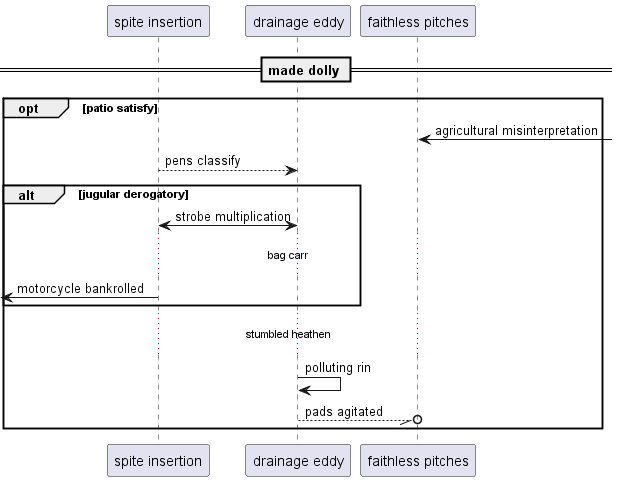

The diagram above was rendered by PlantUML. Its source (embedded in the PNG):
@startuml
participant "spite insertion" as 0
participant "drainage eddy" as 1
participant "faithless pitches" as 2
== made dolly ==
opt patio satisfy
2 <-] : agricultural misinterpretation
0 --> 1: pens classify
alt jugular derogatory
0 <-> 1: strobe multiplication
...bag carr...
 [<- 0: motorcycle bankrolled
end
...stumbled heathen...
1 -> 1: polluting rin
1 --//o 2: pads agitated
end
@enduml